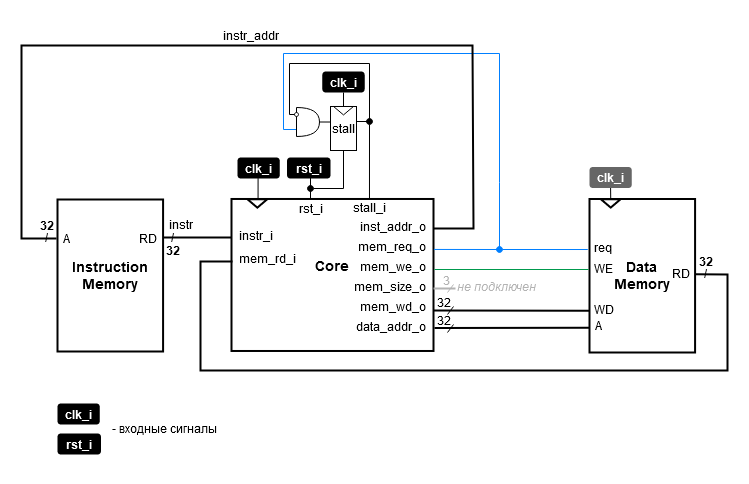

The diagram above was exported from draw.io. Its source (the exported page's mxGraphModel, read from the mxfile embedded in the PNG):
<mxGraphModel dx="777" dy="712" grid="1" gridSize="1" guides="1" tooltips="1" connect="1" arrows="1" fold="1" page="1" pageScale="1" pageWidth="827" pageHeight="1169" math="0" shadow="0">
  <root>
    <mxCell id="0" />
    <mxCell id="1" parent="0" />
    <mxCell id="2" value="&lt;b style=&quot;font-size: 14px;&quot;&gt;Core&lt;br style=&quot;font-size: 14px;&quot;&gt;&lt;br style=&quot;font-size: 14px;&quot;&gt;&lt;/b&gt;" style="rounded=0;whiteSpace=wrap;html=1;fontSize=14;comic=0;strokeColor=#000000;fontColor=#000000;movable=1;resizable=1;rotatable=1;deletable=1;editable=1;connectable=1;jiggle=0.5;strokeWidth=2;" vertex="1" parent="1">
      <mxGeometry x="398" y="285.48" width="202" height="152" as="geometry" />
    </mxCell>
    <mxCell id="3" value="&lt;font style=&quot;font-size: 12px;&quot;&gt;rst_i&lt;/font&gt;" style="text;html=1;strokeColor=none;fillColor=none;align=center;verticalAlign=middle;whiteSpace=wrap;rounded=0;fontSize=12;comic=0;" vertex="1" parent="1">
      <mxGeometry x="469" y="280" width="18" height="30" as="geometry" />
    </mxCell>
    <mxCell id="4" value="mem_rd_i" style="text;html=1;strokeColor=none;fillColor=none;align=left;verticalAlign=middle;whiteSpace=wrap;rounded=0;fontSize=12;comic=0;" vertex="1" parent="1">
      <mxGeometry x="404" y="330" width="61" height="30" as="geometry" />
    </mxCell>
    <mxCell id="5" value="" style="triangle;whiteSpace=wrap;html=1;rotation=90;container=0;comic=0;strokeColor=#000000;movable=1;resizable=1;rotatable=1;deletable=1;editable=1;connectable=1;jiggle=0.5;strokeWidth=2;fontSize=12;" vertex="1" parent="1">
      <mxGeometry x="419.6347953216375" y="280.00000000000006" width="8.421052631578945" height="19.875776397515526" as="geometry" />
    </mxCell>
    <mxCell id="6" value="" style="endArrow=none;html=1;rounded=0;comic=0;strokeColor=#000000;movable=1;resizable=1;rotatable=1;deletable=1;editable=1;connectable=1;jiggle=0.5;strokeWidth=1;fontSize=12;entryX=0.487;entryY=0.981;entryDx=0;entryDy=0;entryPerimeter=0;" edge="1" target="7" parent="1">
      <mxGeometry width="50" height="50" relative="1" as="geometry">
        <mxPoint x="424.5674269005849" y="284.93378881987576" as="sourcePoint" />
        <mxPoint x="424.5674269005849" y="274.99590062111804" as="targetPoint" />
        <Array as="points">
          <mxPoint x="424.5674269005849" y="284.93378881987576" />
        </Array>
      </mxGeometry>
    </mxCell>
    <mxCell id="7" value="&lt;font style=&quot;font-size: 12px;&quot;&gt;&lt;b style=&quot;font-size: 12px;&quot;&gt;clk_i&lt;/b&gt;&lt;/font&gt;" style="text;html=1;strokeColor=none;fillColor=#000000;align=center;verticalAlign=middle;whiteSpace=wrap;rounded=1;fontSize=12;fontColor=#FFFFFF;comic=0;movable=1;resizable=1;rotatable=1;deletable=1;editable=1;connectable=1;jiggle=0.5;strokeWidth=2;" vertex="1" parent="1">
      <mxGeometry x="404" y="244" width="42.27" height="21" as="geometry" />
    </mxCell>
    <mxCell id="8" value="" style="endArrow=none;html=1;rounded=0;strokeWidth=1;exitX=1;exitY=0.25;exitDx=0;exitDy=0;fontSize=12;comic=0;" edge="1" parent="1">
      <mxGeometry width="50" height="50" relative="1" as="geometry">
        <mxPoint x="477" y="285.48" as="sourcePoint" />
        <mxPoint x="477" y="260.48" as="targetPoint" />
      </mxGeometry>
    </mxCell>
    <mxCell id="9" style="edgeStyle=orthogonalEdgeStyle;rounded=0;orthogonalLoop=1;jettySize=auto;html=1;exitX=1;exitY=0.25;exitDx=0;exitDy=0;strokeWidth=2;endArrow=none;endFill=0;fontSize=12;comic=0;" edge="1" source="10" parent="1">
      <mxGeometry relative="1" as="geometry">
        <mxPoint x="398" y="324" as="targetPoint" />
      </mxGeometry>
    </mxCell>
    <mxCell id="10" value="&lt;b style=&quot;font-size: 14px;&quot;&gt;Instruction&lt;br style=&quot;font-size: 14px;&quot;&gt;Memory&lt;br style=&quot;font-size: 14px;&quot;&gt;&lt;/b&gt;" style="rounded=0;whiteSpace=wrap;html=1;fontSize=14;comic=0;strokeColor=#000000;fontColor=#000000;movable=1;resizable=1;rotatable=1;deletable=1;editable=1;connectable=1;jiggle=0.5;strokeWidth=2;" vertex="1" parent="1">
      <mxGeometry x="224" y="286" width="105.58" height="152" as="geometry" />
    </mxCell>
    <mxCell id="11" value="&lt;font style=&quot;font-size: 12px;&quot;&gt;A&lt;/font&gt;" style="text;html=1;strokeColor=none;fillColor=none;align=center;verticalAlign=middle;whiteSpace=wrap;rounded=0;fontSize=12;comic=0;" vertex="1" parent="1">
      <mxGeometry x="224" y="309.67999999999995" width="18" height="30" as="geometry" />
    </mxCell>
    <mxCell id="12" value="&lt;font style=&quot;font-size: 12px;&quot;&gt;RD&lt;/font&gt;" style="text;html=1;strokeColor=none;fillColor=none;align=center;verticalAlign=middle;whiteSpace=wrap;rounded=0;fontSize=12;comic=0;" vertex="1" parent="1">
      <mxGeometry x="306" y="309.9999999999999" width="18" height="30" as="geometry" />
    </mxCell>
    <mxCell id="13" value="&lt;p style=&quot;line-height: 100%; font-size: 12px;&quot;&gt;&lt;font style=&quot;font-size: 12px;&quot;&gt;&lt;b style=&quot;font-size: 12px;&quot;&gt;32&lt;br style=&quot;font-size: 12px;&quot;&gt;/&lt;/b&gt;&lt;/font&gt;&lt;/p&gt;" style="text;html=1;align=center;verticalAlign=middle;resizable=0;points=[];autosize=1;strokeColor=none;fillColor=none;fontSize=12;comic=0;" vertex="1" parent="1">
      <mxGeometry x="193" y="288" width="40" height="60" as="geometry" />
    </mxCell>
    <mxCell id="14" value="&lt;font style=&quot;font-size: 12px;&quot;&gt;instr_i&lt;/font&gt;" style="text;html=1;strokeColor=none;fillColor=none;align=center;verticalAlign=middle;whiteSpace=wrap;rounded=0;fontSize=12;comic=0;" vertex="1" parent="1">
      <mxGeometry x="380" y="307.48" width="86" height="30" as="geometry" />
    </mxCell>
    <mxCell id="15" value="mem_size_o" style="text;html=1;strokeColor=none;fillColor=none;align=right;verticalAlign=middle;whiteSpace=wrap;rounded=0;fontSize=12;comic=0;" vertex="1" parent="1">
      <mxGeometry x="520" y="362.5" width="75" height="20" as="geometry" />
    </mxCell>
    <mxCell id="16" value="&lt;p style=&quot;line-height: 10%; font-size: 12px;&quot;&gt;&lt;font style=&quot;font-size: 12px;&quot;&gt;&lt;b style=&quot;font-size: 12px;&quot;&gt;/&lt;/b&gt;&lt;/font&gt;&lt;/p&gt;&lt;p style=&quot;line-height: 10%; font-size: 12px;&quot;&gt;&lt;font style=&quot;font-size: 12px;&quot;&gt;&lt;b style=&quot;font-size: 12px;&quot;&gt;32&lt;/b&gt;&lt;/font&gt;&lt;/p&gt;" style="text;html=1;align=center;verticalAlign=middle;resizable=0;points=[];autosize=1;strokeColor=none;fillColor=none;fontSize=12;comic=0;" vertex="1" parent="1">
      <mxGeometry x="318.99999999999994" y="306" width="40" height="50" as="geometry" />
    </mxCell>
    <mxCell id="17" value="&lt;p style=&quot;line-height: 130%; font-size: 12px;&quot;&gt;&lt;font style=&quot;font-size: 12px;&quot;&gt;&lt;b style=&quot;font-size: 12px;&quot;&gt;rst_i&lt;/b&gt;&lt;/font&gt;&lt;/p&gt;" style="text;html=1;strokeColor=none;fillColor=#000000;align=center;verticalAlign=middle;whiteSpace=wrap;rounded=1;fontSize=12;fontColor=#FFFFFF;comic=0;jiggle=0.5;" vertex="1" parent="1">
      <mxGeometry x="453.53" y="244" width="43.47" height="21" as="geometry" />
    </mxCell>
    <mxCell id="18" value="&lt;font style=&quot;font-size: 12px;&quot;&gt;instr_addr&lt;/font&gt;" style="text;html=1;strokeColor=none;fillColor=none;align=center;verticalAlign=middle;whiteSpace=wrap;rounded=0;fontSize=12;comic=0;" vertex="1" parent="1">
      <mxGeometry x="375" y="107" width="86" height="30" as="geometry" />
    </mxCell>
    <mxCell id="19" value="&lt;font style=&quot;font-size: 12px;&quot;&gt;instr&lt;/font&gt;" style="text;html=1;strokeColor=none;fillColor=none;align=center;verticalAlign=middle;whiteSpace=wrap;rounded=0;fontSize=12;comic=0;" vertex="1" parent="1">
      <mxGeometry x="330" y="296" width="35.87" height="30" as="geometry" />
    </mxCell>
    <mxCell id="20" value="&lt;font style=&quot;font-size: 12px;&quot;&gt;&lt;b style=&quot;font-size: 12px;&quot;&gt;clk_i&lt;/b&gt;&lt;/font&gt;" style="text;html=1;strokeColor=none;fillColor=#000000;align=center;verticalAlign=middle;whiteSpace=wrap;rounded=1;fontSize=12;fontColor=#FFFFFF;comic=0;movable=1;resizable=1;rotatable=1;deletable=1;editable=1;connectable=1;jiggle=0.5;strokeWidth=2;" vertex="1" parent="1">
      <mxGeometry x="224" y="490" width="42.27" height="21" as="geometry" />
    </mxCell>
    <mxCell id="21" value="&lt;p style=&quot;line-height: 130%; font-size: 12px;&quot;&gt;&lt;font style=&quot;font-size: 12px;&quot;&gt;&lt;b style=&quot;font-size: 12px;&quot;&gt;rst_i&lt;/b&gt;&lt;/font&gt;&lt;/p&gt;" style="text;html=1;strokeColor=none;fillColor=#000000;align=center;verticalAlign=middle;whiteSpace=wrap;rounded=1;fontSize=12;fontColor=#FFFFFF;comic=0;jiggle=0.5;" vertex="1" parent="1">
      <mxGeometry x="224" y="520" width="43.47" height="21" as="geometry" />
    </mxCell>
    <mxCell id="22" value="&lt;font style=&quot;font-size: 12px;&quot;&gt;- входные сигналы&lt;/font&gt;" style="text;html=1;align=center;verticalAlign=middle;resizable=0;points=[];autosize=1;strokeColor=none;fillColor=none;fontSize=12;comic=0;" vertex="1" parent="1">
      <mxGeometry x="266.27" y="500" width="130" height="30" as="geometry" />
    </mxCell>
    <mxCell id="23" value="mem_we_o" style="text;html=1;strokeColor=none;fillColor=none;align=right;verticalAlign=middle;whiteSpace=wrap;rounded=0;fontSize=12;comic=0;" vertex="1" parent="1">
      <mxGeometry x="520" y="342.5" width="75" height="20" as="geometry" />
    </mxCell>
    <mxCell id="24" value="mem_req_o" style="text;html=1;strokeColor=none;fillColor=none;align=right;verticalAlign=middle;whiteSpace=wrap;rounded=0;fontSize=12;comic=0;" vertex="1" parent="1">
      <mxGeometry x="520" y="322.5" width="75" height="20" as="geometry" />
    </mxCell>
    <mxCell id="25" value="mem_wd_o" style="text;html=1;strokeColor=none;fillColor=none;align=right;verticalAlign=middle;whiteSpace=wrap;rounded=0;fontSize=12;comic=0;" vertex="1" parent="1">
      <mxGeometry x="520" y="382.5" width="75" height="20" as="geometry" />
    </mxCell>
    <mxCell id="26" value="data_addr_o" style="text;html=1;strokeColor=none;fillColor=none;align=right;verticalAlign=middle;whiteSpace=wrap;rounded=0;fontSize=12;comic=0;" vertex="1" parent="1">
      <mxGeometry x="520" y="402.5" width="75" height="20" as="geometry" />
    </mxCell>
    <mxCell id="27" value="inst_addr_o" style="text;html=1;strokeColor=none;fillColor=none;align=right;verticalAlign=middle;whiteSpace=wrap;rounded=0;fontSize=12;comic=0;" vertex="1" parent="1">
      <mxGeometry x="520" y="302.5" width="75" height="20" as="geometry" />
    </mxCell>
    <mxCell id="28" value="" style="endArrow=none;html=1;rounded=0;strokeWidth=2;fontColor=#B3B3B3;strokeColor=#B3B3B3;" edge="1" parent="1">
      <mxGeometry width="50" height="50" relative="1" as="geometry">
        <mxPoint x="600" y="375" as="sourcePoint" />
        <mxPoint x="622" y="375" as="targetPoint" />
      </mxGeometry>
    </mxCell>
    <mxCell id="29" value="не подключен" style="text;html=1;strokeColor=none;fillColor=none;align=center;verticalAlign=middle;whiteSpace=wrap;rounded=0;fontStyle=2;fontColor=#B3B3B3;" vertex="1" parent="1">
      <mxGeometry x="622" y="358" width="83" height="30" as="geometry" />
    </mxCell>
    <mxCell id="30" value="" style="endArrow=none;html=1;rounded=0;strokeColor=#B3B3B3;" edge="1" parent="1">
      <mxGeometry width="50" height="50" relative="1" as="geometry">
        <mxPoint x="614" y="379" as="sourcePoint" />
        <mxPoint x="620" y="371" as="targetPoint" />
      </mxGeometry>
    </mxCell>
    <mxCell id="31" value="3" style="text;html=1;strokeColor=none;fillColor=none;align=right;verticalAlign=middle;whiteSpace=wrap;rounded=0;fontColor=#B3B3B3;" vertex="1" parent="1">
      <mxGeometry x="606" y="359" width="13" height="15" as="geometry" />
    </mxCell>
    <mxCell id="32" value="stall_i" style="text;html=1;strokeColor=none;fillColor=none;align=center;verticalAlign=middle;whiteSpace=wrap;rounded=0;fontSize=12;comic=0;" vertex="1" parent="1">
      <mxGeometry x="519" y="278.94" width="34" height="30" as="geometry" />
    </mxCell>
    <mxCell id="33" value="" style="endArrow=none;html=1;rounded=0;exitX=1.002;exitY=0.332;exitDx=0;exitDy=0;exitPerimeter=0;strokeColor=#007FFF;entryX=0;entryY=0.759;entryDx=0;entryDy=0;entryPerimeter=0;" edge="1" source="2" target="37" parent="1">
      <mxGeometry width="50" height="50" relative="1" as="geometry">
        <mxPoint x="646.069" y="345.96400000000006" as="sourcePoint" />
        <mxPoint x="524" y="271" as="targetPoint" />
        <Array as="points">
          <mxPoint x="666" y="336" />
          <mxPoint x="666" y="269" />
          <mxPoint x="666" y="140" />
          <mxPoint x="450" y="140" />
          <mxPoint x="450" y="216" />
        </Array>
      </mxGeometry>
    </mxCell>
    <mxCell id="34" value="" style="endArrow=none;html=1;rounded=0;strokeWidth=2;entryX=0.75;entryY=0.617;entryDx=0;entryDy=0;entryPerimeter=0;" edge="1" target="13" parent="1">
      <mxGeometry width="50" height="50" relative="1" as="geometry">
        <mxPoint x="600" y="315" as="sourcePoint" />
        <mxPoint x="171.42857142857142" y="325" as="targetPoint" />
        <Array as="points">
          <mxPoint x="640" y="315" />
          <mxPoint x="639" y="132" />
          <mxPoint x="188" y="132" />
          <mxPoint x="188" y="325" />
        </Array>
      </mxGeometry>
    </mxCell>
    <mxCell id="35" value="stall" style="rounded=0;whiteSpace=wrap;html=1;" vertex="1" parent="1">
      <mxGeometry x="497" y="193" width="26" height="44" as="geometry" />
    </mxCell>
    <mxCell id="36" style="edgeStyle=orthogonalEdgeStyle;rounded=0;orthogonalLoop=1;jettySize=auto;html=1;exitX=1;exitY=0.5;exitDx=0;exitDy=0;exitPerimeter=0;entryX=0;entryY=0.364;entryDx=0;entryDy=0;entryPerimeter=0;endArrow=none;endFill=0;" edge="1" parent="1">
      <mxGeometry relative="1" as="geometry">
        <mxPoint x="486.0000000000001" y="208.5" as="sourcePoint" />
        <mxPoint x="497" y="209.01599999999996" as="targetPoint" />
      </mxGeometry>
    </mxCell>
    <mxCell id="37" value="" style="shape=or;whiteSpace=wrap;html=1;" vertex="1" parent="1">
      <mxGeometry x="463" y="194" width="23" height="29" as="geometry" />
    </mxCell>
    <mxCell id="38" value="" style="ellipse;whiteSpace=wrap;html=1;aspect=fixed;" vertex="1" parent="1">
      <mxGeometry x="461" y="199" width="4" height="4" as="geometry" />
    </mxCell>
    <mxCell id="39" value="" style="endArrow=none;html=1;rounded=0;entryX=0.5;entryY=1;entryDx=0;entryDy=0;startArrow=oval;startFill=1;endSize=6;startSize=6;" edge="1" target="35" parent="1">
      <mxGeometry width="50" height="50" relative="1" as="geometry">
        <mxPoint x="477" y="275" as="sourcePoint" />
        <mxPoint x="527" y="225" as="targetPoint" />
        <Array as="points">
          <mxPoint x="510" y="275" />
        </Array>
      </mxGeometry>
    </mxCell>
    <mxCell id="40" value="" style="endArrow=none;html=1;rounded=0;" edge="1" target="38" parent="1">
      <mxGeometry width="50" height="50" relative="1" as="geometry">
        <mxPoint x="523" y="208" as="sourcePoint" />
        <mxPoint x="584" y="166" as="targetPoint" />
        <Array as="points">
          <mxPoint x="536" y="208" />
          <mxPoint x="536" y="150" />
          <mxPoint x="456" y="150" />
          <mxPoint x="456" y="201" />
        </Array>
      </mxGeometry>
    </mxCell>
    <mxCell id="41" value="" style="endArrow=oval;html=1;rounded=0;exitX=0.683;exitY=0.002;exitDx=0;exitDy=0;exitPerimeter=0;startArrow=none;startFill=0;endFill=1;jumpSize=6;startSize=6;endSize=6;" edge="1" source="2" parent="1">
      <mxGeometry width="50" height="50" relative="1" as="geometry">
        <mxPoint x="535" y="276" as="sourcePoint" />
        <mxPoint x="536" y="208" as="targetPoint" />
      </mxGeometry>
    </mxCell>
    <mxCell id="42" value="" style="triangle;whiteSpace=wrap;html=1;rotation=90;container=0;comic=0;strokeColor=#000000;movable=1;resizable=1;rotatable=1;deletable=1;editable=1;connectable=1;jiggle=0.5;strokeWidth=1;fontSize=12;" vertex="1" parent="1">
      <mxGeometry x="505.7847953216375" y="187.2700000000005" width="8.421052631578945" height="19.875776397515526" as="geometry" />
    </mxCell>
    <mxCell id="43" style="edgeStyle=orthogonalEdgeStyle;rounded=0;orthogonalLoop=1;jettySize=auto;html=1;exitX=0.5;exitY=1;exitDx=0;exitDy=0;entryX=0;entryY=0.5;entryDx=0;entryDy=0;endArrow=none;endFill=0;" edge="1" source="44" target="42" parent="1">
      <mxGeometry relative="1" as="geometry" />
    </mxCell>
    <mxCell id="44" value="&lt;font style=&quot;font-size: 12px;&quot;&gt;&lt;b style=&quot;font-size: 12px;&quot;&gt;clk_i&lt;/b&gt;&lt;/font&gt;" style="text;html=1;strokeColor=none;fillColor=#000000;align=center;verticalAlign=middle;whiteSpace=wrap;rounded=1;fontSize=12;fontColor=#FFFFFF;comic=0;movable=1;resizable=1;rotatable=1;deletable=1;editable=1;connectable=1;jiggle=0.5;strokeWidth=2;" vertex="1" parent="1">
      <mxGeometry x="488.86" y="158" width="42.27" height="21" as="geometry" />
    </mxCell>
    <mxCell id="45" value="&lt;b style=&quot;font-size: 14px;&quot;&gt;Data&lt;br style=&quot;font-size: 14px;&quot;&gt;Memory&lt;br style=&quot;font-size: 14px;&quot;&gt;&lt;/b&gt;" style="rounded=0;whiteSpace=wrap;html=1;fontSize=14;comic=0;strokeColor=#000000;fontColor=#000000;movable=1;resizable=1;rotatable=1;deletable=1;editable=1;connectable=1;jiggle=0.5;strokeWidth=2;" vertex="1" parent="1">
      <mxGeometry x="756" y="285.5" width="105.58" height="153.5" as="geometry" />
    </mxCell>
    <mxCell id="46" value="&lt;font style=&quot;font-size: 12px;&quot;&gt;A&lt;/font&gt;" style="text;html=1;strokeColor=none;fillColor=none;align=center;verticalAlign=middle;whiteSpace=wrap;rounded=0;fontSize=12;comic=0;" vertex="1" parent="1">
      <mxGeometry x="756" y="396.65999999999997" width="18" height="30" as="geometry" />
    </mxCell>
    <mxCell id="47" value="&lt;span style=&quot;font-size: 12px;&quot;&gt;WE&lt;/span&gt;" style="text;html=1;strokeColor=none;fillColor=none;align=center;verticalAlign=middle;whiteSpace=wrap;rounded=0;fontSize=12;comic=0;" vertex="1" parent="1">
      <mxGeometry x="761" y="344" width="18" height="22.16" as="geometry" />
    </mxCell>
    <mxCell id="48" value="&lt;span style=&quot;font-size: 12px;&quot;&gt;RD&lt;/span&gt;" style="text;html=1;strokeColor=none;fillColor=none;align=center;verticalAlign=middle;whiteSpace=wrap;rounded=0;fontSize=12;comic=0;" vertex="1" parent="1">
      <mxGeometry x="839" y="345.15999999999997" width="18" height="30" as="geometry" />
    </mxCell>
    <mxCell id="49" value="&lt;p style=&quot;line-height: 100%; font-size: 12px;&quot;&gt;&lt;font style=&quot;font-size: 12px;&quot;&gt;&lt;b style=&quot;font-size: 12px;&quot;&gt;32&lt;br style=&quot;font-size: 12px;&quot;&gt;/&lt;/b&gt;&lt;/font&gt;&lt;/p&gt;" style="text;html=1;align=center;verticalAlign=middle;resizable=0;points=[];autosize=1;strokeColor=none;fillColor=none;fontSize=12;comic=0;" vertex="1" parent="1">
      <mxGeometry x="852" y="323.65999999999997" width="40" height="60" as="geometry" />
    </mxCell>
    <mxCell id="50" value="" style="triangle;whiteSpace=wrap;html=1;rotation=90;container=0;comic=0;strokeColor=#000000;movable=1;resizable=1;rotatable=1;deletable=1;editable=1;connectable=1;jiggle=0.5;strokeWidth=2;fontSize=12;" vertex="1" parent="1">
      <mxGeometry x="773.0047953216375" y="279.94000000000005" width="8.421052631578945" height="19.875776397515526" as="geometry" />
    </mxCell>
    <mxCell id="51" style="edgeStyle=orthogonalEdgeStyle;rounded=0;orthogonalLoop=1;jettySize=auto;html=1;entryX=0;entryY=0.5;entryDx=0;entryDy=0;endArrow=none;endFill=0;strokeWidth=1;fontSize=12;comic=0;" edge="1" target="50" parent="1">
      <mxGeometry relative="1" as="geometry">
        <mxPoint x="777" y="267.5" as="sourcePoint" />
        <Array as="points">
          <mxPoint x="777" y="267.5" />
        </Array>
      </mxGeometry>
    </mxCell>
    <mxCell id="52" value="&lt;font style=&quot;font-size: 12px;&quot;&gt;&lt;b style=&quot;font-size: 12px;&quot;&gt;clk_i&lt;/b&gt;&lt;/font&gt;" style="text;html=1;strokeColor=none;fillColor=#666666;align=center;verticalAlign=middle;whiteSpace=wrap;rounded=1;fontSize=12;fontColor=#FFFFFF;comic=0;movable=1;resizable=1;rotatable=1;deletable=1;editable=1;connectable=1;jiggle=0.5;strokeWidth=2;" vertex="1" parent="1">
      <mxGeometry x="756" y="253.5" width="42.27" height="21" as="geometry" />
    </mxCell>
    <mxCell id="53" value="" style="endArrow=none;html=1;rounded=0;strokeWidth=2;exitX=0;exitY=0.406;exitDx=0;exitDy=0;exitPerimeter=0;entryX=1.005;entryY=0.491;entryDx=0;entryDy=0;entryPerimeter=0;" edge="1" target="45" parent="1">
      <mxGeometry width="50" height="50" relative="1" as="geometry">
        <mxPoint x="399" y="348" as="sourcePoint" />
        <mxPoint x="913.3255813953489" y="361" as="targetPoint" />
        <Array as="points">
          <mxPoint x="367" y="348" />
          <mxPoint x="367" y="457" />
          <mxPoint x="894" y="457" />
          <mxPoint x="894" y="361" />
        </Array>
      </mxGeometry>
    </mxCell>
    <mxCell id="54" value="req" style="text;html=1;strokeColor=none;fillColor=none;align=left;verticalAlign=middle;whiteSpace=wrap;rounded=0;fontSize=12;comic=0;spacingLeft=-2;" vertex="1" parent="1">
      <mxGeometry x="761" y="319.15999999999997" width="30.06" height="30" as="geometry" />
    </mxCell>
    <mxCell id="55" value="&lt;span style=&quot;font-size: 12px;&quot;&gt;WD&lt;/span&gt;" style="text;html=1;strokeColor=none;fillColor=none;align=center;verticalAlign=middle;whiteSpace=wrap;rounded=0;fontSize=12;comic=0;" vertex="1" parent="1">
      <mxGeometry x="756" y="380.99999999999994" width="30.06" height="30" as="geometry" />
    </mxCell>
    <mxCell id="56" value="" style="endArrow=none;html=1;rounded=0;strokeColor=#00994D;" edge="1" parent="1">
      <mxGeometry width="50" height="50" relative="1" as="geometry">
        <mxPoint x="601" y="356" as="sourcePoint" />
        <mxPoint x="755" y="356" as="targetPoint" />
        <Array as="points" />
      </mxGeometry>
    </mxCell>
    <mxCell id="57" value="" style="endArrow=none;html=1;rounded=0;entryX=-0.016;entryY=0.277;entryDx=0;entryDy=0;entryPerimeter=0;strokeColor=#007FFF;startArrow=oval;startFill=1;" edge="1" parent="1">
      <mxGeometry width="50" height="50" relative="1" as="geometry">
        <mxPoint x="666" y="336" as="sourcePoint" />
        <mxPoint x="754.31072" y="336.0195" as="targetPoint" />
      </mxGeometry>
    </mxCell>
    <mxCell id="58" value="" style="endArrow=none;html=1;rounded=0;entryX=-0.022;entryY=0.589;entryDx=0;entryDy=0;entryPerimeter=0;strokeWidth=2;" edge="1" parent="1">
      <mxGeometry width="50" height="50" relative="1" as="geometry">
        <mxPoint x="601" y="414.52" as="sourcePoint" />
        <mxPoint x="755.6039999999998" y="414.3299999999999" as="targetPoint" />
      </mxGeometry>
    </mxCell>
    <mxCell id="59" value="" style="endArrow=none;html=1;rounded=0;" edge="1" parent="1">
      <mxGeometry width="50" height="50" relative="1" as="geometry">
        <mxPoint x="614" y="401" as="sourcePoint" />
        <mxPoint x="620" y="393" as="targetPoint" />
      </mxGeometry>
    </mxCell>
    <mxCell id="60" value="32" style="text;html=1;strokeColor=none;fillColor=none;align=right;verticalAlign=middle;whiteSpace=wrap;rounded=0;" vertex="1" parent="1">
      <mxGeometry x="607" y="399" width="13" height="15" as="geometry" />
    </mxCell>
    <mxCell id="61" value="" style="endArrow=none;html=1;rounded=0;" edge="1" parent="1">
      <mxGeometry width="50" height="50" relative="1" as="geometry">
        <mxPoint x="614" y="419" as="sourcePoint" />
        <mxPoint x="620" y="411" as="targetPoint" />
      </mxGeometry>
    </mxCell>
    <mxCell id="62" value="32" style="text;html=1;strokeColor=none;fillColor=none;align=right;verticalAlign=middle;whiteSpace=wrap;rounded=0;" vertex="1" parent="1">
      <mxGeometry x="607" y="381" width="13" height="15" as="geometry" />
    </mxCell>
    <mxCell id="63" value="" style="endArrow=none;html=1;rounded=0;strokeWidth=2;entryX=-0.033;entryY=0.64;entryDx=0;entryDy=0;entryPerimeter=0;exitX=1.001;exitY=0.734;exitDx=0;exitDy=0;exitPerimeter=0;" edge="1" source="2" parent="1">
      <mxGeometry width="50" height="50" relative="1" as="geometry">
        <mxPoint x="600" y="397" as="sourcePoint" />
        <mxPoint x="756.0080200000001" y="397.36" as="targetPoint" />
        <Array as="points" />
      </mxGeometry>
    </mxCell>
  </root>
</mxGraphModel>